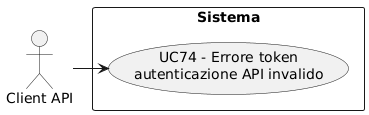

The diagram above was rendered by PlantUML. Its source (embedded in the PNG):
@startuml
skinparam wrapWidth 200
skinparam MaxMessageSize 150
top to bottom direction
skinparam packageStyle rectangle

actor "Client API" as CA_api_client

rectangle "Sistema" {
    usecase "UC74 - Errore token autenticazione API invalido" as err_token_api_invalido
}

CA_api_client -right-> err_token_api_invalido
@enduml